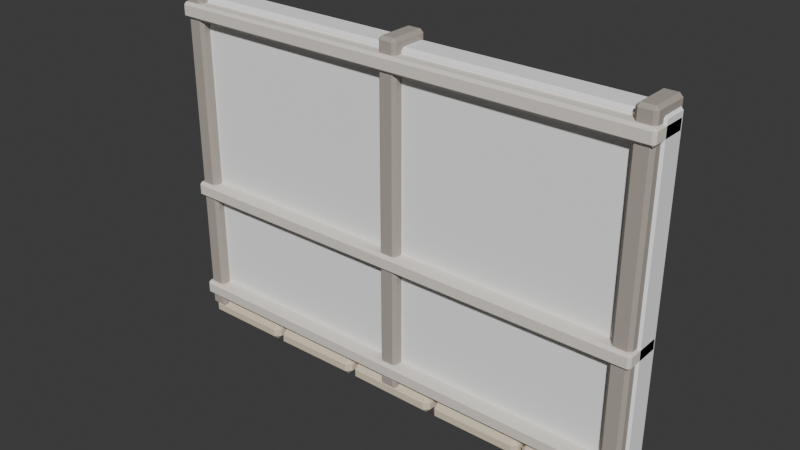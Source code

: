 # Source: WC_RIVER_Wall_Plain_A.blend  (saved by Blender 5.2.44; exported with 4.5.12 LTS)
import bpy
from mathutils import Matrix  # noqa: F401  (used for matrix-valued properties, if any)

bpy.ops.wm.read_factory_settings(use_empty=True)
scene = bpy.context.scene
scene.name = 'Scene'

# ---- collections
col_collection = bpy.data.collections.new('Collection'); scene.collection.children.link(col_collection)

# ---- materials (node trees are filled in below, after node groups)
mat_wc_mat_plaster_cream = bpy.data.materials.new('WC_MAT_Plaster_Cream')
mat_wc_mat_cedar_dark = bpy.data.materials.new('WC_MAT_Cedar_Dark')
mat_wc_mat_cedar_mid = bpy.data.materials.new('WC_MAT_Cedar_Mid')
mat_wc_mat_cream_stone = bpy.data.materials.new('WC_MAT_Cream_Stone')

# ---- material node trees
mat_wc_mat_plaster_cream.use_nodes = True; mat_wc_mat_plaster_cream.node_tree.nodes.clear()
_N = mat_wc_mat_plaster_cream.node_tree.nodes; _L = mat_wc_mat_plaster_cream.node_tree.links
n0 = _N.new('ShaderNodeBsdfPrincipled'); n0.name = 'Principled BSDF'; n0.location = (-200, 100)
n0.inputs[0].default_value = (1.0, 1.0, 1.0, 1.0)
n0.inputs[2].default_value = 0.94
n0.inputs[10].default_value = 0.005
n0.inputs[13].default_value = 0.13
n1 = _N.new('ShaderNodeOutputMaterial'); n1.name = 'Material Output'; n1.location = (200, 100)
_L.new(n0.outputs[0], n1.inputs[0])
n1.is_active_output = True
mat_wc_mat_cedar_dark.use_nodes = True; mat_wc_mat_cedar_dark.node_tree.nodes.clear()
_N = mat_wc_mat_cedar_dark.node_tree.nodes; _L = mat_wc_mat_cedar_dark.node_tree.links
n0 = _N.new('ShaderNodeBsdfPrincipled'); n0.name = 'Principled BSDF'; n0.location = (-200, 100)
n0.inputs[0].default_value = (0.43, 0.38, 0.34, 1.0)
n0.inputs[2].default_value = 0.94
n0.inputs[10].default_value = 0.005
n0.inputs[13].default_value = 0.13
n1 = _N.new('ShaderNodeOutputMaterial'); n1.name = 'Material Output'; n1.location = (200, 100)
_L.new(n0.outputs[0], n1.inputs[0])
n1.is_active_output = True
mat_wc_mat_cedar_mid.use_nodes = True; mat_wc_mat_cedar_mid.node_tree.nodes.clear()
_N = mat_wc_mat_cedar_mid.node_tree.nodes; _L = mat_wc_mat_cedar_mid.node_tree.links
n0 = _N.new('ShaderNodeBsdfPrincipled'); n0.name = 'Principled BSDF'; n0.location = (-200, 100)
n0.inputs[0].default_value = (0.82, 0.77, 0.7, 1.0)
n0.inputs[2].default_value = 0.94
n0.inputs[10].default_value = 0.005
n0.inputs[13].default_value = 0.13
n1 = _N.new('ShaderNodeOutputMaterial'); n1.name = 'Material Output'; n1.location = (200, 100)
_L.new(n0.outputs[0], n1.inputs[0])
n1.is_active_output = True
mat_wc_mat_cream_stone.use_nodes = True; mat_wc_mat_cream_stone.node_tree.nodes.clear()
_N = mat_wc_mat_cream_stone.node_tree.nodes; _L = mat_wc_mat_cream_stone.node_tree.links
n0 = _N.new('ShaderNodeBsdfPrincipled'); n0.name = 'Principled BSDF'; n0.location = (-200, 100)
n0.inputs[0].default_value = (0.75, 0.64, 0.5, 1.0)
n0.inputs[2].default_value = 0.94
n0.inputs[10].default_value = 0.005
n0.inputs[13].default_value = 0.13
n1 = _N.new('ShaderNodeOutputMaterial'); n1.name = 'Material Output'; n1.location = (200, 100)
_L.new(n0.outputs[0], n1.inputs[0])
n1.is_active_output = True

# ---- world
world_world = bpy.data.worlds.new('World'); scene.world = world_world
world_world.use_nodes = True; world_world.node_tree.nodes.clear()
_N = world_world.node_tree.nodes; _L = world_world.node_tree.links
n0 = _N.new('ShaderNodeOutputWorld'); n0.name = 'World Output'; n0.location = (200, 100)
n1 = _N.new('ShaderNodeBackground'); n1.name = 'Background'; n1.location = (-200, 100)
n1.inputs[0].default_value = (0.05088, 0.05088, 0.05088, 1.0)
_L.new(n1.outputs[0], n0.inputs[0])
n0.is_active_output = True
world_world.color = (0.05088, 0.05088, 0.05088)
world_world.sun_shadow_jitter_overblur = 0.0

# ---- meshes
me_creamplasterfield_mesh = bpy.data.meshes.new('CreamPlasterField_Mesh')
me_creamplasterfield_mesh.from_pydata([(-1.7, -0.1, -1.15), (-1.7, -0.1, 1.15), (-1.7, 0.1, -1.15), (-1.7, 0.1, 1.15), (1.7, -0.1, -1.15), (1.7, -0.1, 1.15), (1.7, 0.1, -1.15), (1.7, 0.1, 1.15)], [], [(0, 1, 3, 2), (2, 3, 7, 6), (6, 7, 5, 4), (4, 5, 1, 0), (2, 6, 4, 0), (7, 3, 1, 5)])
_uv = me_creamplasterfield_mesh.uv_layers.new(name='UV0')
_uv.uv.foreach_set('vector', [-0.08, -0.92, -0.08, 0.92, 0.08, 0.92, 0.08, -0.92, -1.36, -0.92, -1.36, 0.92, 1.36, 0.92, 1.36, -0.92, 0.08, -0.92, 0.08, 0.92, -0.08, 0.92, -0.08, -0.92, 1.36, -0.92, 1.36, 0.92, -1.36, 0.92, -1.36, -0.92, -1.36, 0.08, 1.36, 0.08, 1.36, -0.08, -1.36, -0.08, 1.36, 0.08, -1.36, 0.08, -1.36, -0.08, 1.36, -0.08])
_ca = me_creamplasterfield_mesh.color_attributes.new('PigmentCavity', 'FLOAT_COLOR', 'CORNER')
_ca.data.foreach_set('color', [0.95, 0.6915, 0.6215, 1.0, 0.95, 0.6915, 0.6215, 1.0, 0.95, 0.6915, 0.6215, 1.0, 0.95, 0.6915, 0.6215, 1.0, 0.95, 0.6915, 0.6215, 1.0, 0.95, 0.6915, 0.6215, 1.0, 0.95, 0.6915, 0.6215, 1.0, 0.95, 0.6915, 0.6215, 1.0, 0.95, 0.6915, 0.6215, 1.0, 0.95, 0.6915, 0.6215, 1.0, 0.95, 0.6915, 0.6215, 1.0, 0.95, 0.6915, 0.6215, 1.0, 0.95, 0.6915, 0.6215, 1.0, 0.95, 0.6915, 0.6215, 1.0, 0.95, 0.6915, 0.6215, 1.0, 0.95, 0.6915, 0.6215, 1.0, 0.95, 0.6915, 0.6215, 1.0, 0.95, 0.6915, 0.6215, 1.0, 0.95, 0.6915, 0.6215, 1.0, 0.95, 0.6915, 0.6215, 1.0, 0.95, 0.6915, 0.6215, 1.0, 0.95, 0.6915, 0.6215, 1.0, 0.95, 0.6915, 0.6215, 1.0, 0.95, 0.6915, 0.6215, 1.0])
me_creamplasterfield_mesh.materials.append(mat_wc_mat_plaster_cream)
me_creamplasterfield_mesh.update()
me_cedarpost_mesh = bpy.data.meshes.new('CedarPost_Mesh')
me_cedarpost_mesh.from_pydata([(-0.065, -0.14, -1.18), (-0.065, -0.14, 1.18), (-0.065, 0.14, -1.18), (-0.065, 0.14, 1.18), (0.065, -0.14, -1.18), (0.065, -0.14, 1.18), (0.065, 0.14, -1.18), (0.065, 0.14, 1.18)], [], [(0, 1, 3, 2), (2, 3, 7, 6), (6, 7, 5, 4), (4, 5, 1, 0), (2, 6, 4, 0), (7, 3, 1, 5)])
_uv = me_cedarpost_mesh.uv_layers.new(name='UV0')
_uv.uv.foreach_set('vector', [-0.112, -0.944, -0.112, 0.944, 0.112, 0.944, 0.112, -0.944, -0.052, -0.944, -0.052, 0.944, 0.052, 0.944, 0.052, -0.944, 0.112, -0.944, 0.112, 0.944, -0.112, 0.944, -0.112, -0.944, 0.052, -0.944, 0.052, 0.944, -0.052, 0.944, -0.052, -0.944, -0.052, 0.112, 0.052, 0.112, 0.052, -0.112, -0.052, -0.112, 0.052, 0.112, -0.052, 0.112, -0.052, -0.112, 0.052, -0.112])
_ca = me_cedarpost_mesh.color_attributes.new('PigmentCavity', 'FLOAT_COLOR', 'CORNER')
_ca.data.foreach_set('color', [0.95, 0.3349, 0.6416, 1.0, 0.95, 0.3349, 0.6416, 1.0, 0.95, 0.3349, 0.6416, 1.0, 0.95, 0.3349, 0.6416, 1.0, 0.95, 0.3349, 0.6416, 1.0, 0.95, 0.3349, 0.6416, 1.0, 0.95, 0.3349, 0.6416, 1.0, 0.95, 0.3349, 0.6416, 1.0, 0.95, 0.3349, 0.6416, 1.0, 0.95, 0.3349, 0.6416, 1.0, 0.95, 0.3349, 0.6416, 1.0, 0.95, 0.3349, 0.6416, 1.0, 0.95, 0.3349, 0.6416, 1.0, 0.95, 0.3349, 0.6416, 1.0, 0.95, 0.3349, 0.6416, 1.0, 0.95, 0.3349, 0.6416, 1.0, 0.95, 0.3349, 0.6416, 1.0, 0.95, 0.3349, 0.6416, 1.0, 0.95, 0.3349, 0.6416, 1.0, 0.95, 0.3349, 0.6416, 1.0, 0.95, 0.3349, 0.6416, 1.0, 0.95, 0.3349, 0.6416, 1.0, 0.95, 0.3349, 0.6416, 1.0, 0.95, 0.3349, 0.6416, 1.0])
me_cedarpost_mesh.materials.append(mat_wc_mat_cedar_dark)
me_cedarpost_mesh.update()
me_cedarpost_mesh_001 = bpy.data.meshes.new('CedarPost_Mesh.001')
me_cedarpost_mesh_001.from_pydata([(-0.065, -0.14, -1.18), (-0.065, -0.14, 1.18), (-0.065, 0.14, -1.18), (-0.065, 0.14, 1.18), (0.065, -0.14, -1.18), (0.065, -0.14, 1.18), (0.065, 0.14, -1.18), (0.065, 0.14, 1.18)], [], [(0, 1, 3, 2), (2, 3, 7, 6), (6, 7, 5, 4), (4, 5, 1, 0), (2, 6, 4, 0), (7, 3, 1, 5)])
_uv = me_cedarpost_mesh_001.uv_layers.new(name='UV0')
_uv.uv.foreach_set('vector', [-0.112, -0.944, -0.112, 0.944, 0.112, 0.944, 0.112, -0.944, -0.052, -0.944, -0.052, 0.944, 0.052, 0.944, 0.052, -0.944, 0.112, -0.944, 0.112, 0.944, -0.112, 0.944, -0.112, -0.944, 0.052, -0.944, 0.052, 0.944, -0.052, 0.944, -0.052, -0.944, -0.052, 0.112, 0.052, 0.112, 0.052, -0.112, -0.052, -0.112, 0.052, 0.112, -0.052, 0.112, -0.052, -0.112, 0.052, -0.112])
_ca = me_cedarpost_mesh_001.color_attributes.new('PigmentCavity', 'FLOAT_COLOR', 'CORNER')
_ca.data.foreach_set('color', [0.95, 0.3145, 0.4102, 1.0, 0.95, 0.3145, 0.4102, 1.0, 0.95, 0.3145, 0.4102, 1.0, 0.95, 0.3145, 0.4102, 1.0, 0.95, 0.3145, 0.4102, 1.0, 0.95, 0.3145, 0.4102, 1.0, 0.95, 0.3145, 0.4102, 1.0, 0.95, 0.3145, 0.4102, 1.0, 0.95, 0.3145, 0.4102, 1.0, 0.95, 0.3145, 0.4102, 1.0, 0.95, 0.3145, 0.4102, 1.0, 0.95, 0.3145, 0.4102, 1.0, 0.95, 0.3145, 0.4102, 1.0, 0.95, 0.3145, 0.4102, 1.0, 0.95, 0.3145, 0.4102, 1.0, 0.95, 0.3145, 0.4102, 1.0, 0.95, 0.3145, 0.4102, 1.0, 0.95, 0.3145, 0.4102, 1.0, 0.95, 0.3145, 0.4102, 1.0, 0.95, 0.3145, 0.4102, 1.0, 0.95, 0.3145, 0.4102, 1.0, 0.95, 0.3145, 0.4102, 1.0, 0.95, 0.3145, 0.4102, 1.0, 0.95, 0.3145, 0.4102, 1.0])
me_cedarpost_mesh_001.materials.append(mat_wc_mat_cedar_dark)
me_cedarpost_mesh_001.update()
me_cedarpost_mesh_002 = bpy.data.meshes.new('CedarPost_Mesh.002')
me_cedarpost_mesh_002.from_pydata([(-0.065, -0.14, -1.18), (-0.065, -0.14, 1.18), (-0.065, 0.14, -1.18), (-0.065, 0.14, 1.18), (0.065, -0.14, -1.18), (0.065, -0.14, 1.18), (0.065, 0.14, -1.18), (0.065, 0.14, 1.18)], [], [(0, 1, 3, 2), (2, 3, 7, 6), (6, 7, 5, 4), (4, 5, 1, 0), (2, 6, 4, 0), (7, 3, 1, 5)])
_uv = me_cedarpost_mesh_002.uv_layers.new(name='UV0')
_uv.uv.foreach_set('vector', [-0.112, -0.944, -0.112, 0.944, 0.112, 0.944, 0.112, -0.944, -0.052, -0.944, -0.052, 0.944, 0.052, 0.944, 0.052, -0.944, 0.112, -0.944, 0.112, 0.944, -0.112, 0.944, -0.112, -0.944, 0.052, -0.944, 0.052, 0.944, -0.052, 0.944, -0.052, -0.944, -0.052, 0.112, 0.052, 0.112, 0.052, -0.112, -0.052, -0.112, 0.052, 0.112, -0.052, 0.112, -0.052, -0.112, 0.052, -0.112])
_ca = me_cedarpost_mesh_002.color_attributes.new('PigmentCavity', 'FLOAT_COLOR', 'CORNER')
_ca.data.foreach_set('color', [0.95, 0.5442, 0.5483, 1.0, 0.95, 0.5442, 0.5483, 1.0, 0.95, 0.5442, 0.5483, 1.0, 0.95, 0.5442, 0.5483, 1.0, 0.95, 0.5442, 0.5483, 1.0, 0.95, 0.5442, 0.5483, 1.0, 0.95, 0.5442, 0.5483, 1.0, 0.95, 0.5442, 0.5483, 1.0, 0.95, 0.5442, 0.5483, 1.0, 0.95, 0.5442, 0.5483, 1.0, 0.95, 0.5442, 0.5483, 1.0, 0.95, 0.5442, 0.5483, 1.0, 0.95, 0.5442, 0.5483, 1.0, 0.95, 0.5442, 0.5483, 1.0, 0.95, 0.5442, 0.5483, 1.0, 0.95, 0.5442, 0.5483, 1.0, 0.95, 0.5442, 0.5483, 1.0, 0.95, 0.5442, 0.5483, 1.0, 0.95, 0.5442, 0.5483, 1.0, 0.95, 0.5442, 0.5483, 1.0, 0.95, 0.5442, 0.5483, 1.0, 0.95, 0.5442, 0.5483, 1.0, 0.95, 0.5442, 0.5483, 1.0, 0.95, 0.5442, 0.5483, 1.0])
me_cedarpost_mesh_002.materials.append(mat_wc_mat_cedar_dark)
me_cedarpost_mesh_002.update()
me_timberrail_mesh = bpy.data.meshes.new('TimberRail_Mesh')
me_timberrail_mesh.from_pydata([(-1.7, -0.14, -0.0525), (-1.7, -0.14, 0.0525), (-1.7, 0.14, -0.0525), (-1.7, 0.14, 0.0525), (1.7, -0.14, -0.0525), (1.7, -0.14, 0.0525), (1.7, 0.14, -0.0525), (1.7, 0.14, 0.0525)], [], [(0, 1, 3, 2), (2, 3, 7, 6), (6, 7, 5, 4), (4, 5, 1, 0), (2, 6, 4, 0), (7, 3, 1, 5)])
_uv = me_timberrail_mesh.uv_layers.new(name='UV0')
_uv.uv.foreach_set('vector', [-0.112, -0.042, -0.112, 0.042, 0.112, 0.042, 0.112, -0.042, -1.36, -0.042, -1.36, 0.042, 1.36, 0.042, 1.36, -0.042, 0.112, -0.042, 0.112, 0.042, -0.112, 0.042, -0.112, -0.042, 1.36, -0.042, 1.36, 0.042, -1.36, 0.042, -1.36, -0.042, -1.36, 0.112, 1.36, 0.112, 1.36, -0.112, -1.36, -0.112, 1.36, 0.112, -1.36, 0.112, -1.36, -0.112, 1.36, -0.112])
_ca = me_timberrail_mesh.color_attributes.new('PigmentCavity', 'FLOAT_COLOR', 'CORNER')
_ca.data.foreach_set('color', [0.95, 0.4208, 0.3802, 1.0, 0.95, 0.4208, 0.3802, 1.0, 0.95, 0.4208, 0.3802, 1.0, 0.95, 0.4208, 0.3802, 1.0, 0.95, 0.4208, 0.3802, 1.0, 0.95, 0.4208, 0.3802, 1.0, 0.95, 0.4208, 0.3802, 1.0, 0.95, 0.4208, 0.3802, 1.0, 0.95, 0.4208, 0.3802, 1.0, 0.95, 0.4208, 0.3802, 1.0, 0.95, 0.4208, 0.3802, 1.0, 0.95, 0.4208, 0.3802, 1.0, 0.95, 0.4208, 0.3802, 1.0, 0.95, 0.4208, 0.3802, 1.0, 0.95, 0.4208, 0.3802, 1.0, 0.95, 0.4208, 0.3802, 1.0, 0.95, 0.4208, 0.3802, 1.0, 0.95, 0.4208, 0.3802, 1.0, 0.95, 0.4208, 0.3802, 1.0, 0.95, 0.4208, 0.3802, 1.0, 0.95, 0.4208, 0.3802, 1.0, 0.95, 0.4208, 0.3802, 1.0, 0.95, 0.4208, 0.3802, 1.0, 0.95, 0.4208, 0.3802, 1.0])
me_timberrail_mesh.materials.append(mat_wc_mat_cedar_mid)
me_timberrail_mesh.update()
me_timberrail_mesh_001 = bpy.data.meshes.new('TimberRail_Mesh.001')
me_timberrail_mesh_001.from_pydata([(-1.7, -0.14, -0.0525), (-1.7, -0.14, 0.0525), (-1.7, 0.14, -0.0525), (-1.7, 0.14, 0.0525), (1.7, -0.14, -0.0525), (1.7, -0.14, 0.0525), (1.7, 0.14, -0.0525), (1.7, 0.14, 0.0525)], [], [(0, 1, 3, 2), (2, 3, 7, 6), (6, 7, 5, 4), (4, 5, 1, 0), (2, 6, 4, 0), (7, 3, 1, 5)])
_uv = me_timberrail_mesh_001.uv_layers.new(name='UV0')
_uv.uv.foreach_set('vector', [-0.112, -0.042, -0.112, 0.042, 0.112, 0.042, 0.112, -0.042, -1.36, -0.042, -1.36, 0.042, 1.36, 0.042, 1.36, -0.042, 0.112, -0.042, 0.112, 0.042, -0.112, 0.042, -0.112, -0.042, 1.36, -0.042, 1.36, 0.042, -1.36, 0.042, -1.36, -0.042, -1.36, 0.112, 1.36, 0.112, 1.36, -0.112, -1.36, -0.112, 1.36, 0.112, -1.36, 0.112, -1.36, -0.112, 1.36, -0.112])
_ca = me_timberrail_mesh_001.color_attributes.new('PigmentCavity', 'FLOAT_COLOR', 'CORNER')
_ca.data.foreach_set('color', [0.95, 0.3689, 0.3916, 1.0, 0.95, 0.3689, 0.3916, 1.0, 0.95, 0.3689, 0.3916, 1.0, 0.95, 0.3689, 0.3916, 1.0, 0.95, 0.3689, 0.3916, 1.0, 0.95, 0.3689, 0.3916, 1.0, 0.95, 0.3689, 0.3916, 1.0, 0.95, 0.3689, 0.3916, 1.0, 0.95, 0.3689, 0.3916, 1.0, 0.95, 0.3689, 0.3916, 1.0, 0.95, 0.3689, 0.3916, 1.0, 0.95, 0.3689, 0.3916, 1.0, 0.95, 0.3689, 0.3916, 1.0, 0.95, 0.3689, 0.3916, 1.0, 0.95, 0.3689, 0.3916, 1.0, 0.95, 0.3689, 0.3916, 1.0, 0.95, 0.3689, 0.3916, 1.0, 0.95, 0.3689, 0.3916, 1.0, 0.95, 0.3689, 0.3916, 1.0, 0.95, 0.3689, 0.3916, 1.0, 0.95, 0.3689, 0.3916, 1.0, 0.95, 0.3689, 0.3916, 1.0, 0.95, 0.3689, 0.3916, 1.0, 0.95, 0.3689, 0.3916, 1.0])
me_timberrail_mesh_001.materials.append(mat_wc_mat_cedar_mid)
me_timberrail_mesh_001.update()
me_timberrail_mesh_002 = bpy.data.meshes.new('TimberRail_Mesh.002')
me_timberrail_mesh_002.from_pydata([(-1.7, -0.14, -0.0525), (-1.7, -0.14, 0.0525), (-1.7, 0.14, -0.0525), (-1.7, 0.14, 0.0525), (1.7, -0.14, -0.0525), (1.7, -0.14, 0.0525), (1.7, 0.14, -0.0525), (1.7, 0.14, 0.0525)], [], [(0, 1, 3, 2), (2, 3, 7, 6), (6, 7, 5, 4), (4, 5, 1, 0), (2, 6, 4, 0), (7, 3, 1, 5)])
_uv = me_timberrail_mesh_002.uv_layers.new(name='UV0')
_uv.uv.foreach_set('vector', [-0.112, -0.042, -0.112, 0.042, 0.112, 0.042, 0.112, -0.042, -1.36, -0.042, -1.36, 0.042, 1.36, 0.042, 1.36, -0.042, 0.112, -0.042, 0.112, 0.042, -0.112, 0.042, -0.112, -0.042, 1.36, -0.042, 1.36, 0.042, -1.36, 0.042, -1.36, -0.042, -1.36, 0.112, 1.36, 0.112, 1.36, -0.112, -1.36, -0.112, 1.36, 0.112, -1.36, 0.112, -1.36, -0.112, 1.36, -0.112])
_ca = me_timberrail_mesh_002.color_attributes.new('PigmentCavity', 'FLOAT_COLOR', 'CORNER')
_ca.data.foreach_set('color', [0.95, 0.5496, 0.6523, 1.0, 0.95, 0.5496, 0.6523, 1.0, 0.95, 0.5496, 0.6523, 1.0, 0.95, 0.5496, 0.6523, 1.0, 0.95, 0.5496, 0.6523, 1.0, 0.95, 0.5496, 0.6523, 1.0, 0.95, 0.5496, 0.6523, 1.0, 0.95, 0.5496, 0.6523, 1.0, 0.95, 0.5496, 0.6523, 1.0, 0.95, 0.5496, 0.6523, 1.0, 0.95, 0.5496, 0.6523, 1.0, 0.95, 0.5496, 0.6523, 1.0, 0.95, 0.5496, 0.6523, 1.0, 0.95, 0.5496, 0.6523, 1.0, 0.95, 0.5496, 0.6523, 1.0, 0.95, 0.5496, 0.6523, 1.0, 0.95, 0.5496, 0.6523, 1.0, 0.95, 0.5496, 0.6523, 1.0, 0.95, 0.5496, 0.6523, 1.0, 0.95, 0.5496, 0.6523, 1.0, 0.95, 0.5496, 0.6523, 1.0, 0.95, 0.5496, 0.6523, 1.0, 0.95, 0.5496, 0.6523, 1.0, 0.95, 0.5496, 0.6523, 1.0])
me_timberrail_mesh_002.materials.append(mat_wc_mat_cedar_mid)
me_timberrail_mesh_002.update()
me_roundedstone_0_mesh_009 = bpy.data.meshes.new('RoundedStone_0_Mesh.009')
me_roundedstone_0_mesh_009.from_pydata([(-0.325, -0.135, -0.06), (-0.325, -0.135, 0.06), (-0.325, 0.135, -0.06), (-0.325, 0.135, 0.06), (0.325, -0.135, -0.06), (0.325, -0.135, 0.06), (0.325, 0.135, -0.06), (0.325, 0.135, 0.06)], [], [(0, 1, 3, 2), (2, 3, 7, 6), (6, 7, 5, 4), (4, 5, 1, 0), (2, 6, 4, 0), (7, 3, 1, 5)])
_uv = me_roundedstone_0_mesh_009.uv_layers.new(name='UV0')
_uv.uv.foreach_set('vector', [-0.108, -0.048, -0.108, 0.048, 0.108, 0.048, 0.108, -0.048, -0.26, -0.048, -0.26, 0.048, 0.26, 0.048, 0.26, -0.048, 0.108, -0.048, 0.108, 0.048, -0.108, 0.048, -0.108, -0.048, 0.26, -0.048, 0.26, 0.048, -0.26, 0.048, -0.26, -0.048, -0.26, 0.108, 0.26, 0.108, 0.26, -0.108, -0.26, -0.108, 0.26, 0.108, -0.26, 0.108, -0.26, -0.108, 0.26, -0.108])
_ca = me_roundedstone_0_mesh_009.color_attributes.new('PigmentCavity', 'FLOAT_COLOR', 'CORNER')
_ca.data.foreach_set('color', [0.95, 0.5131, 0.6434, 1.0, 0.95, 0.5131, 0.6434, 1.0, 0.95, 0.5131, 0.6434, 1.0, 0.95, 0.5131, 0.6434, 1.0, 0.95, 0.5131, 0.6434, 1.0, 0.95, 0.5131, 0.6434, 1.0, 0.95, 0.5131, 0.6434, 1.0, 0.95, 0.5131, 0.6434, 1.0, 0.95, 0.5131, 0.6434, 1.0, 0.95, 0.5131, 0.6434, 1.0, 0.95, 0.5131, 0.6434, 1.0, 0.95, 0.5131, 0.6434, 1.0, 0.95, 0.5131, 0.6434, 1.0, 0.95, 0.5131, 0.6434, 1.0, 0.95, 0.5131, 0.6434, 1.0, 0.95, 0.5131, 0.6434, 1.0, 0.95, 0.5131, 0.6434, 1.0, 0.95, 0.5131, 0.6434, 1.0, 0.95, 0.5131, 0.6434, 1.0, 0.95, 0.5131, 0.6434, 1.0, 0.95, 0.5131, 0.6434, 1.0, 0.95, 0.5131, 0.6434, 1.0, 0.95, 0.5131, 0.6434, 1.0, 0.95, 0.5131, 0.6434, 1.0])
me_roundedstone_0_mesh_009.materials.append(mat_wc_mat_cream_stone)
me_roundedstone_0_mesh_009.update()
me_roundedstone_1_mesh_009 = bpy.data.meshes.new('RoundedStone_1_Mesh.009')
me_roundedstone_1_mesh_009.from_pydata([(-0.325, -0.135, -0.06), (-0.325, -0.135, 0.06), (-0.325, 0.135, -0.06), (-0.325, 0.135, 0.06), (0.325, -0.135, -0.06), (0.325, -0.135, 0.06), (0.325, 0.135, -0.06), (0.325, 0.135, 0.06)], [], [(0, 1, 3, 2), (2, 3, 7, 6), (6, 7, 5, 4), (4, 5, 1, 0), (2, 6, 4, 0), (7, 3, 1, 5)])
_uv = me_roundedstone_1_mesh_009.uv_layers.new(name='UV0')
_uv.uv.foreach_set('vector', [-0.108, -0.048, -0.108, 0.048, 0.108, 0.048, 0.108, -0.048, -0.26, -0.048, -0.26, 0.048, 0.26, 0.048, 0.26, -0.048, 0.108, -0.048, 0.108, 0.048, -0.108, 0.048, -0.108, -0.048, 0.26, -0.048, 0.26, 0.048, -0.26, 0.048, -0.26, -0.048, -0.26, 0.108, 0.26, 0.108, 0.26, -0.108, -0.26, -0.108, 0.26, 0.108, -0.26, 0.108, -0.26, -0.108, 0.26, -0.108])
_ca = me_roundedstone_1_mesh_009.color_attributes.new('PigmentCavity', 'FLOAT_COLOR', 'CORNER')
_ca.data.foreach_set('color', [0.95, 0.7069, 0.5961, 1.0, 0.95, 0.7069, 0.5961, 1.0, 0.95, 0.7069, 0.5961, 1.0, 0.95, 0.7069, 0.5961, 1.0, 0.95, 0.7069, 0.5961, 1.0, 0.95, 0.7069, 0.5961, 1.0, 0.95, 0.7069, 0.5961, 1.0, 0.95, 0.7069, 0.5961, 1.0, 0.95, 0.7069, 0.5961, 1.0, 0.95, 0.7069, 0.5961, 1.0, 0.95, 0.7069, 0.5961, 1.0, 0.95, 0.7069, 0.5961, 1.0, 0.95, 0.7069, 0.5961, 1.0, 0.95, 0.7069, 0.5961, 1.0, 0.95, 0.7069, 0.5961, 1.0, 0.95, 0.7069, 0.5961, 1.0, 0.95, 0.7069, 0.5961, 1.0, 0.95, 0.7069, 0.5961, 1.0, 0.95, 0.7069, 0.5961, 1.0, 0.95, 0.7069, 0.5961, 1.0, 0.95, 0.7069, 0.5961, 1.0, 0.95, 0.7069, 0.5961, 1.0, 0.95, 0.7069, 0.5961, 1.0, 0.95, 0.7069, 0.5961, 1.0])
me_roundedstone_1_mesh_009.materials.append(mat_wc_mat_cream_stone)
me_roundedstone_1_mesh_009.update()
me_roundedstone_2_mesh_009 = bpy.data.meshes.new('RoundedStone_2_Mesh.009')
me_roundedstone_2_mesh_009.from_pydata([(-0.325, -0.135, -0.06), (-0.325, -0.135, 0.06), (-0.325, 0.135, -0.06), (-0.325, 0.135, 0.06), (0.325, -0.135, -0.06), (0.325, -0.135, 0.06), (0.325, 0.135, -0.06), (0.325, 0.135, 0.06)], [], [(0, 1, 3, 2), (2, 3, 7, 6), (6, 7, 5, 4), (4, 5, 1, 0), (2, 6, 4, 0), (7, 3, 1, 5)])
_uv = me_roundedstone_2_mesh_009.uv_layers.new(name='UV0')
_uv.uv.foreach_set('vector', [-0.108, -0.048, -0.108, 0.048, 0.108, 0.048, 0.108, -0.048, -0.26, -0.048, -0.26, 0.048, 0.26, 0.048, 0.26, -0.048, 0.108, -0.048, 0.108, 0.048, -0.108, 0.048, -0.108, -0.048, 0.26, -0.048, 0.26, 0.048, -0.26, 0.048, -0.26, -0.048, -0.26, 0.108, 0.26, 0.108, 0.26, -0.108, -0.26, -0.108, 0.26, 0.108, -0.26, 0.108, -0.26, -0.108, 0.26, -0.108])
_ca = me_roundedstone_2_mesh_009.color_attributes.new('PigmentCavity', 'FLOAT_COLOR', 'CORNER')
_ca.data.foreach_set('color', [0.95, 0.742, 0.471, 1.0, 0.95, 0.742, 0.471, 1.0, 0.95, 0.742, 0.471, 1.0, 0.95, 0.742, 0.471, 1.0, 0.95, 0.742, 0.471, 1.0, 0.95, 0.742, 0.471, 1.0, 0.95, 0.742, 0.471, 1.0, 0.95, 0.742, 0.471, 1.0, 0.95, 0.742, 0.471, 1.0, 0.95, 0.742, 0.471, 1.0, 0.95, 0.742, 0.471, 1.0, 0.95, 0.742, 0.471, 1.0, 0.95, 0.742, 0.471, 1.0, 0.95, 0.742, 0.471, 1.0, 0.95, 0.742, 0.471, 1.0, 0.95, 0.742, 0.471, 1.0, 0.95, 0.742, 0.471, 1.0, 0.95, 0.742, 0.471, 1.0, 0.95, 0.742, 0.471, 1.0, 0.95, 0.742, 0.471, 1.0, 0.95, 0.742, 0.471, 1.0, 0.95, 0.742, 0.471, 1.0, 0.95, 0.742, 0.471, 1.0, 0.95, 0.742, 0.471, 1.0])
me_roundedstone_2_mesh_009.materials.append(mat_wc_mat_cream_stone)
me_roundedstone_2_mesh_009.update()
me_roundedstone_3_mesh_009 = bpy.data.meshes.new('RoundedStone_3_Mesh.009')
me_roundedstone_3_mesh_009.from_pydata([(-0.325, -0.135, -0.06), (-0.325, -0.135, 0.06), (-0.325, 0.135, -0.06), (-0.325, 0.135, 0.06), (0.325, -0.135, -0.06), (0.325, -0.135, 0.06), (0.325, 0.135, -0.06), (0.325, 0.135, 0.06)], [], [(0, 1, 3, 2), (2, 3, 7, 6), (6, 7, 5, 4), (4, 5, 1, 0), (2, 6, 4, 0), (7, 3, 1, 5)])
_uv = me_roundedstone_3_mesh_009.uv_layers.new(name='UV0')
_uv.uv.foreach_set('vector', [-0.108, -0.048, -0.108, 0.048, 0.108, 0.048, 0.108, -0.048, -0.26, -0.048, -0.26, 0.048, 0.26, 0.048, 0.26, -0.048, 0.108, -0.048, 0.108, 0.048, -0.108, 0.048, -0.108, -0.048, 0.26, -0.048, 0.26, 0.048, -0.26, 0.048, -0.26, -0.048, -0.26, 0.108, 0.26, 0.108, 0.26, -0.108, -0.26, -0.108, 0.26, 0.108, -0.26, 0.108, -0.26, -0.108, 0.26, -0.108])
_ca = me_roundedstone_3_mesh_009.color_attributes.new('PigmentCavity', 'FLOAT_COLOR', 'CORNER')
_ca.data.foreach_set('color', [0.95, 0.5097, 0.4986, 1.0, 0.95, 0.5097, 0.4986, 1.0, 0.95, 0.5097, 0.4986, 1.0, 0.95, 0.5097, 0.4986, 1.0, 0.95, 0.5097, 0.4986, 1.0, 0.95, 0.5097, 0.4986, 1.0, 0.95, 0.5097, 0.4986, 1.0, 0.95, 0.5097, 0.4986, 1.0, 0.95, 0.5097, 0.4986, 1.0, 0.95, 0.5097, 0.4986, 1.0, 0.95, 0.5097, 0.4986, 1.0, 0.95, 0.5097, 0.4986, 1.0, 0.95, 0.5097, 0.4986, 1.0, 0.95, 0.5097, 0.4986, 1.0, 0.95, 0.5097, 0.4986, 1.0, 0.95, 0.5097, 0.4986, 1.0, 0.95, 0.5097, 0.4986, 1.0, 0.95, 0.5097, 0.4986, 1.0, 0.95, 0.5097, 0.4986, 1.0, 0.95, 0.5097, 0.4986, 1.0, 0.95, 0.5097, 0.4986, 1.0, 0.95, 0.5097, 0.4986, 1.0, 0.95, 0.5097, 0.4986, 1.0, 0.95, 0.5097, 0.4986, 1.0])
me_roundedstone_3_mesh_009.materials.append(mat_wc_mat_cream_stone)
me_roundedstone_3_mesh_009.update()
me_roundedstone_4_mesh_008 = bpy.data.meshes.new('RoundedStone_4_Mesh.008')
me_roundedstone_4_mesh_008.from_pydata([(-0.325, -0.135, -0.06), (-0.325, -0.135, 0.06), (-0.325, 0.135, -0.06), (-0.325, 0.135, 0.06), (0.325, -0.135, -0.06), (0.325, -0.135, 0.06), (0.325, 0.135, -0.06), (0.325, 0.135, 0.06)], [], [(0, 1, 3, 2), (2, 3, 7, 6), (6, 7, 5, 4), (4, 5, 1, 0), (2, 6, 4, 0), (7, 3, 1, 5)])
_uv = me_roundedstone_4_mesh_008.uv_layers.new(name='UV0')
_uv.uv.foreach_set('vector', [-0.108, -0.048, -0.108, 0.048, 0.108, 0.048, 0.108, -0.048, -0.26, -0.048, -0.26, 0.048, 0.26, 0.048, 0.26, -0.048, 0.108, -0.048, 0.108, 0.048, -0.108, 0.048, -0.108, -0.048, 0.26, -0.048, 0.26, 0.048, -0.26, 0.048, -0.26, -0.048, -0.26, 0.108, 0.26, 0.108, 0.26, -0.108, -0.26, -0.108, 0.26, 0.108, -0.26, 0.108, -0.26, -0.108, 0.26, -0.108])
_ca = me_roundedstone_4_mesh_008.color_attributes.new('PigmentCavity', 'FLOAT_COLOR', 'CORNER')
_ca.data.foreach_set('color', [0.95, 0.4443, 0.4438, 1.0, 0.95, 0.4443, 0.4438, 1.0, 0.95, 0.4443, 0.4438, 1.0, 0.95, 0.4443, 0.4438, 1.0, 0.95, 0.4443, 0.4438, 1.0, 0.95, 0.4443, 0.4438, 1.0, 0.95, 0.4443, 0.4438, 1.0, 0.95, 0.4443, 0.4438, 1.0, 0.95, 0.4443, 0.4438, 1.0, 0.95, 0.4443, 0.4438, 1.0, 0.95, 0.4443, 0.4438, 1.0, 0.95, 0.4443, 0.4438, 1.0, 0.95, 0.4443, 0.4438, 1.0, 0.95, 0.4443, 0.4438, 1.0, 0.95, 0.4443, 0.4438, 1.0, 0.95, 0.4443, 0.4438, 1.0, 0.95, 0.4443, 0.4438, 1.0, 0.95, 0.4443, 0.4438, 1.0, 0.95, 0.4443, 0.4438, 1.0, 0.95, 0.4443, 0.4438, 1.0, 0.95, 0.4443, 0.4438, 1.0, 0.95, 0.4443, 0.4438, 1.0, 0.95, 0.4443, 0.4438, 1.0, 0.95, 0.4443, 0.4438, 1.0])
me_roundedstone_4_mesh_008.materials.append(mat_wc_mat_cream_stone)
me_roundedstone_4_mesh_008.update()

# ---- objects
ob_wc_river_wall_plain_a = bpy.data.objects.new('WC_RIVER_Wall_Plain_A', None)
ob_creamplasterfield = bpy.data.objects.new('CreamPlasterField', me_creamplasterfield_mesh)
ob_cedarpost = bpy.data.objects.new('CedarPost', me_cedarpost_mesh)
ob_cedarpost_001 = bpy.data.objects.new('CedarPost.001', me_cedarpost_mesh_001)
ob_cedarpost_002 = bpy.data.objects.new('CedarPost.002', me_cedarpost_mesh_002)
ob_timberrail = bpy.data.objects.new('TimberRail', me_timberrail_mesh)
ob_timberrail_001 = bpy.data.objects.new('TimberRail.001', me_timberrail_mesh_001)
ob_timberrail_002 = bpy.data.objects.new('TimberRail.002', me_timberrail_mesh_002)
ob_roundedstone_0 = bpy.data.objects.new('RoundedStone_0', me_roundedstone_0_mesh_009)
ob_roundedstone_1 = bpy.data.objects.new('RoundedStone_1', me_roundedstone_1_mesh_009)
ob_roundedstone_2 = bpy.data.objects.new('RoundedStone_2', me_roundedstone_2_mesh_009)
ob_roundedstone_3 = bpy.data.objects.new('RoundedStone_3', me_roundedstone_3_mesh_009)
ob_roundedstone_4 = bpy.data.objects.new('RoundedStone_4', me_roundedstone_4_mesh_008)

# ---- transforms, parenting, visibility, modifiers, constraints
ob_wc_river_wall_plain_a.location = (0.0, 0.0, 0.0)
ob_creamplasterfield.parent = ob_wc_river_wall_plain_a
ob_creamplasterfield.location = (0.0, 0.0, 1.15)
_m = ob_creamplasterfield.modifiers.new('SoftAuthoredBevel', 'BEVEL')
_m.width = 0.02
_m.width_pct = 0.02
_m.harden_normals = True
_m = ob_creamplasterfield.modifiers.new('FaceWeightedNormals', 'WEIGHTED_NORMAL')
_m.keep_sharp = True
ob_cedarpost.parent = ob_wc_river_wall_plain_a
ob_cedarpost.location = (-1.62, -0.025, 1.18)
_m = ob_cedarpost.modifiers.new('SoftAuthoredBevel', 'BEVEL')
_m.width = 0.022
_m.width_pct = 0.022
_m.harden_normals = True
_m = ob_cedarpost.modifiers.new('FaceWeightedNormals', 'WEIGHTED_NORMAL')
_m.keep_sharp = True
ob_cedarpost_001.parent = ob_wc_river_wall_plain_a
ob_cedarpost_001.location = (0.0, -0.025, 1.18)
_m = ob_cedarpost_001.modifiers.new('SoftAuthoredBevel', 'BEVEL')
_m.width = 0.022
_m.width_pct = 0.022
_m.harden_normals = True
_m = ob_cedarpost_001.modifiers.new('FaceWeightedNormals', 'WEIGHTED_NORMAL')
_m.keep_sharp = True
ob_cedarpost_002.parent = ob_wc_river_wall_plain_a
ob_cedarpost_002.location = (1.62, -0.025, 1.18)
_m = ob_cedarpost_002.modifiers.new('SoftAuthoredBevel', 'BEVEL')
_m.width = 0.022
_m.width_pct = 0.022
_m.harden_normals = True
_m = ob_cedarpost_002.modifiers.new('FaceWeightedNormals', 'WEIGHTED_NORMAL')
_m.keep_sharp = True
ob_timberrail.parent = ob_wc_river_wall_plain_a
ob_timberrail.location = (0.0, -0.05, 0.14)
_m = ob_timberrail.modifiers.new('SoftAuthoredBevel', 'BEVEL')
_m.width = 0.018
_m.width_pct = 0.018
_m.harden_normals = True
_m = ob_timberrail.modifiers.new('FaceWeightedNormals', 'WEIGHTED_NORMAL')
_m.keep_sharp = True
ob_timberrail_001.parent = ob_wc_river_wall_plain_a
ob_timberrail_001.location = (0.0, -0.05, 0.93)
_m = ob_timberrail_001.modifiers.new('SoftAuthoredBevel', 'BEVEL')
_m.width = 0.018
_m.width_pct = 0.018
_m.harden_normals = True
_m = ob_timberrail_001.modifiers.new('FaceWeightedNormals', 'WEIGHTED_NORMAL')
_m.keep_sharp = True
ob_timberrail_002.parent = ob_wc_river_wall_plain_a
ob_timberrail_002.location = (0.0, -0.05, 2.21)
_m = ob_timberrail_002.modifiers.new('SoftAuthoredBevel', 'BEVEL')
_m.width = 0.018
_m.width_pct = 0.018
_m.harden_normals = True
_m = ob_timberrail_002.modifiers.new('FaceWeightedNormals', 'WEIGHTED_NORMAL')
_m.keep_sharp = True
ob_roundedstone_0.parent = ob_wc_river_wall_plain_a
ob_roundedstone_0.location = (-1.35, -0.02, -0.022)
_m = ob_roundedstone_0.modifiers.new('SoftAuthoredBevel', 'BEVEL')
_m.width = 0.035
_m.width_pct = 0.035
_m.harden_normals = True
_m = ob_roundedstone_0.modifiers.new('FaceWeightedNormals', 'WEIGHTED_NORMAL')
_m.keep_sharp = True
ob_roundedstone_1.parent = ob_wc_river_wall_plain_a
ob_roundedstone_1.location = (-0.675, -0.02, -0.022)
ob_roundedstone_1.rotation_euler = (0.0, 0.0, 0.006711)
_m = ob_roundedstone_1.modifiers.new('SoftAuthoredBevel', 'BEVEL')
_m.width = 0.035
_m.width_pct = 0.035
_m.harden_normals = True
_m = ob_roundedstone_1.modifiers.new('FaceWeightedNormals', 'WEIGHTED_NORMAL')
_m.keep_sharp = True
ob_roundedstone_2.parent = ob_wc_river_wall_plain_a
ob_roundedstone_2.location = (0.0, -0.02, -0.022)
ob_roundedstone_2.rotation_euler = (0.0, 0.0, -0.008943)
_m = ob_roundedstone_2.modifiers.new('SoftAuthoredBevel', 'BEVEL')
_m.width = 0.035
_m.width_pct = 0.035
_m.harden_normals = True
_m = ob_roundedstone_2.modifiers.new('FaceWeightedNormals', 'WEIGHTED_NORMAL')
_m.keep_sharp = True
ob_roundedstone_3.parent = ob_wc_river_wall_plain_a
ob_roundedstone_3.location = (0.675, -0.02, -0.022)
ob_roundedstone_3.rotation_euler = (0.0, 0.0, 0.005206)
_m = ob_roundedstone_3.modifiers.new('SoftAuthoredBevel', 'BEVEL')
_m.width = 0.035
_m.width_pct = 0.035
_m.harden_normals = True
_m = ob_roundedstone_3.modifiers.new('FaceWeightedNormals', 'WEIGHTED_NORMAL')
_m.keep_sharp = True
ob_roundedstone_4.parent = ob_wc_river_wall_plain_a
ob_roundedstone_4.location = (1.35, -0.02, -0.022)
ob_roundedstone_4.rotation_euler = (0.0, 0.0, 0.002006)
_m = ob_roundedstone_4.modifiers.new('SoftAuthoredBevel', 'BEVEL')
_m.width = 0.035
_m.width_pct = 0.035
_m.harden_normals = True
_m = ob_roundedstone_4.modifiers.new('FaceWeightedNormals', 'WEIGHTED_NORMAL')
_m.keep_sharp = True

# ---- collection membership
scene.collection.objects.link(ob_wc_river_wall_plain_a)
col_collection.objects.link(ob_creamplasterfield)
col_collection.objects.link(ob_cedarpost)
col_collection.objects.link(ob_cedarpost_001)
col_collection.objects.link(ob_cedarpost_002)
col_collection.objects.link(ob_timberrail)
col_collection.objects.link(ob_timberrail_001)
col_collection.objects.link(ob_timberrail_002)
col_collection.objects.link(ob_roundedstone_0)
col_collection.objects.link(ob_roundedstone_1)
col_collection.objects.link(ob_roundedstone_2)
col_collection.objects.link(ob_roundedstone_3)
col_collection.objects.link(ob_roundedstone_4)

# ---- scene / render settings (as saved in the file)
scene.frame_start = 1; scene.frame_end = 250; scene.frame_set(1)
scene.render.engine = 'BLENDER_EEVEE_NEXT'
scene.render.bake_bias = 0.0
scene.render.bake_samples = 0
scene.render.compositor_device = 'GPU'
scene.eevee.use_volume_custom_range = False
scene.eevee.fast_gi_thickness_near = 0.1
scene.eevee.fast_gi_thickness_far = 0.0
scene.eevee.ray_tracing_options.screen_trace_thickness = 0.1
bpy.context.view_layer.update()

# ---- added for rendering (the .blend has no active camera and no usable light): camera, sun
cam_auto = bpy.data.cameras.new('AutoCamera')
cam_auto.lens = 50.0
cam_auto.sensor_width = 36.0
cam_auto.clip_end = 1000.0
ob_auto_camera = bpy.data.objects.new('AutoCamera', cam_auto)
scene.collection.objects.link(ob_auto_camera)
ob_auto_camera.location = (3.88354, -4.6963, 4.24583)
ob_auto_camera.rotation_euler = (1.09748, -7.21219e-08, 0.694738)
scene.camera = ob_auto_camera
light_auto_sun = bpy.data.lights.new('AutoSun', 'SUN')
light_auto_sun.energy = 3.0
light_auto_sun.angle = 0.0523599
ob_auto_sun = bpy.data.objects.new('AutoSun', light_auto_sun)
scene.collection.objects.link(ob_auto_sun)
ob_auto_sun.rotation_euler = (0.872665, 0.174533, 0.523599)
bpy.context.view_layer.update()
